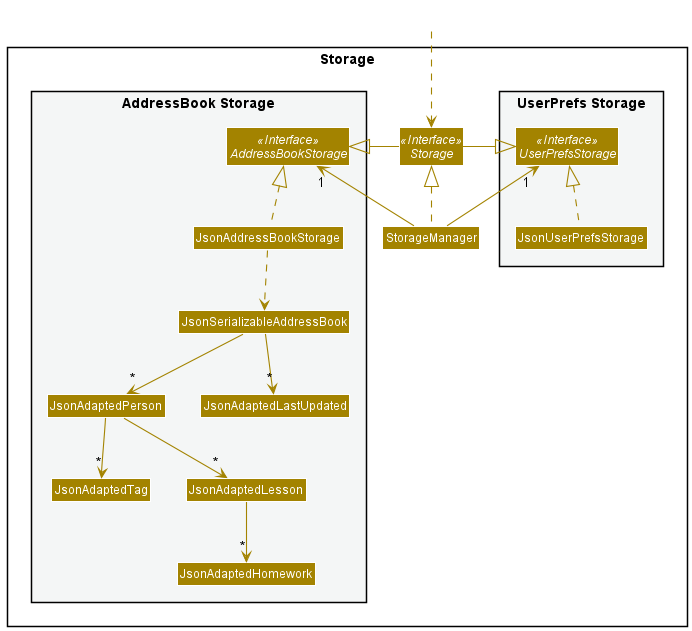

The diagram above was rendered by PlantUML. Its source (embedded in the PNG):
@startuml
!include style.puml
skinparam arrowThickness 1.1
skinparam arrowColor STORAGE_COLOR
skinparam classBackgroundColor STORAGE_COLOR

package Storage{

package "UserPrefs Storage" #F4F6F6{
Interface UserPrefsStorage <<Interface>>
Class JsonUserPrefsStorage
}

Interface Storage <<Interface>>
Class StorageManager

package "AddressBook Storage" #F4F6F6{
Interface AddressBookStorage <<Interface>>
Class JsonAddressBookStorage
Class JsonSerializableAddressBook
Class JsonAdaptedPerson
Class JsonAdaptedTag
Class JsonAdaptedLesson
Class JsonAdaptedHomework
Class JsonAdaptedLastUpdated
}

}

Class HiddenOutside #FFFFFF
HiddenOutside ..> Storage

StorageManager .up.|> Storage
StorageManager -up-> "1" UserPrefsStorage
StorageManager -up-> "1" AddressBookStorage

Storage -left-|> UserPrefsStorage
Storage -right-|> AddressBookStorage

JsonUserPrefsStorage .up.|> UserPrefsStorage
JsonAddressBookStorage .up.|> AddressBookStorage
JsonAddressBookStorage ..> JsonSerializableAddressBook
JsonSerializableAddressBook --> "*" JsonAdaptedPerson
JsonSerializableAddressBook --> "*" JsonAdaptedLastUpdated
JsonAdaptedPerson --> "*" JsonAdaptedTag
JsonAdaptedPerson --> "*" JsonAdaptedLesson
JsonAdaptedLesson --> "*" JsonAdaptedHomework

@enduml